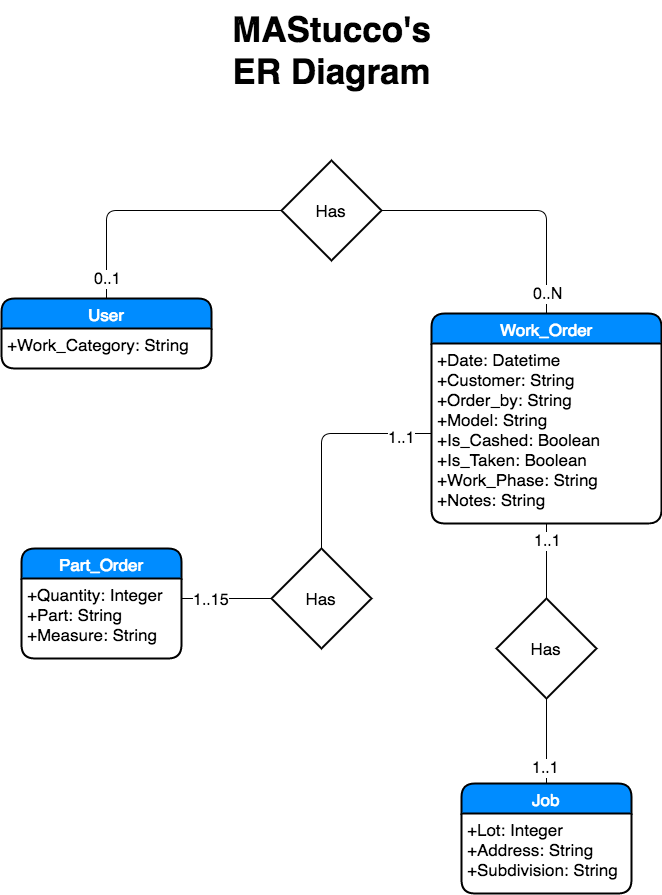

The diagram above was exported from draw.io. Its source (the exported page's mxGraphModel, read from the mxfile embedded in the PNG):
<mxGraphModel dx="467" dy="397" grid="1" gridSize="10" guides="1" tooltips="1" connect="1" arrows="1" fold="1" page="1" pageScale="1" pageWidth="850" pageHeight="1100" background="#ffffff" math="0" shadow="0">
  <root>
    <mxCell id="0" />
    <mxCell id="1" parent="0" />
    <mxCell id="2" value="&lt;b&gt;&lt;font style=&quot;font-size: 35px&quot;&gt;MAStucco's ER Diagram&lt;/font&gt;&lt;/b&gt;" style="text;html=1;strokeColor=none;fillColor=none;align=center;verticalAlign=middle;whiteSpace=wrap;" parent="1" vertex="1">
      <mxGeometry x="298" y="50" width="255" height="100" as="geometry" />
    </mxCell>
    <mxCell id="9" value="User" style="swimlane;html=1;childLayout=stackLayout;horizontal=1;startSize=30;horizontalStack=0;fillColor=#008cff;fontColor=#FFFFFF;rounded=1;fontSize=17;fontStyle=0;strokeWidth=2;resizeParent=0;resizeLast=1;shadow=0;dashed=0;align=center;" parent="1" vertex="1">
      <mxGeometry x="95" y="348" width="210" height="70" as="geometry">
        <mxRectangle x="110" y="200" width="70" height="30" as="alternateBounds" />
      </mxGeometry>
    </mxCell>
    <mxCell id="10" value="+Work_Category: String&lt;br&gt;" style="whiteSpace=wrap;html=1;align=left;strokeColor=none;fillColor=none;spacingLeft=4;fontSize=17;verticalAlign=top;resizable=0;rotatable=0;part=1;" parent="9" vertex="1">
      <mxGeometry y="30" width="210" height="40" as="geometry" />
    </mxCell>
    <mxCell id="11" value="Work_Order" style="swimlane;html=1;childLayout=stackLayout;horizontal=1;startSize=30;horizontalStack=0;fillColor=#008cff;fontColor=#FFFFFF;rounded=1;fontSize=17;fontStyle=0;strokeWidth=2;resizeParent=0;resizeLast=1;shadow=0;dashed=0;align=center;" parent="1" vertex="1">
      <mxGeometry x="525" y="363" width="230" height="210" as="geometry" />
    </mxCell>
    <mxCell id="12" value="+Date: Datetime&lt;div&gt;+Customer: String&lt;/div&gt;&lt;div&gt;+Order_by: String&lt;/div&gt;&lt;div&gt;+Model: String&lt;/div&gt;&lt;div&gt;+Is_Cashed: Boolean&lt;/div&gt;&lt;div&gt;+Is_Taken: Boolean&lt;/div&gt;&lt;div&gt;+Work_Phase: String&lt;/div&gt;&lt;div&gt;+Notes: String&lt;/div&gt;" style="whiteSpace=wrap;html=1;align=left;strokeColor=none;fillColor=none;spacingLeft=4;fontSize=17;verticalAlign=top;resizable=0;rotatable=0;part=1;" parent="11" vertex="1">
      <mxGeometry y="30" width="230" height="180" as="geometry" />
    </mxCell>
    <mxCell id="13" value="Part_Order" style="swimlane;html=1;childLayout=stackLayout;horizontal=1;startSize=30;horizontalStack=0;fillColor=#008cff;fontColor=#FFFFFF;rounded=1;fontSize=17;fontStyle=0;strokeWidth=2;resizeParent=0;resizeLast=1;shadow=0;dashed=0;align=center;" parent="1" vertex="1">
      <mxGeometry x="115" y="598" width="160" height="110" as="geometry" />
    </mxCell>
    <mxCell id="14" value="+Quantity: Integer&lt;div&gt;+Part: String&lt;/div&gt;&lt;div&gt;+Measure: String&lt;/div&gt;" style="whiteSpace=wrap;html=1;align=left;strokeColor=none;fillColor=none;spacingLeft=4;fontSize=17;verticalAlign=top;resizable=0;rotatable=0;part=1;" parent="13" vertex="1">
      <mxGeometry y="30" width="160" height="80" as="geometry" />
    </mxCell>
    <mxCell id="24" value="Has" style="shape=rhombus;strokeWidth=2;fontSize=17;perimeter=rhombusPerimeter;whiteSpace=wrap;html=1;align=center;" parent="1" vertex="1">
      <mxGeometry x="590" y="648" width="100" height="100" as="geometry" />
    </mxCell>
    <mxCell id="19" value="Job" style="swimlane;html=1;childLayout=stackLayout;horizontal=1;startSize=30;horizontalStack=0;fillColor=#008cff;fontColor=#FFFFFF;rounded=1;fontSize=17;fontStyle=0;strokeWidth=2;resizeParent=0;resizeLast=1;shadow=0;dashed=0;align=center;" parent="1" vertex="1">
      <mxGeometry x="555" y="833" width="170" height="110" as="geometry" />
    </mxCell>
    <mxCell id="20" value="+Lot: Integer&lt;div&gt;+Address: String&lt;/div&gt;&lt;div&gt;+Subdivision: String&lt;/div&gt;" style="whiteSpace=wrap;html=1;align=left;strokeColor=none;fillColor=none;spacingLeft=4;fontSize=17;verticalAlign=top;resizable=0;rotatable=0;part=1;" parent="19" vertex="1">
      <mxGeometry y="30" width="170" height="80" as="geometry" />
    </mxCell>
    <mxCell id="27" value="" style="endArrow=none;html=1;entryX=0.5;entryY=1;exitX=0.5;exitY=0;endFill=0;edgeStyle=orthogonalEdgeStyle;" parent="1" source="24" target="12" edge="1">
      <mxGeometry width="50" height="50" relative="1" as="geometry">
        <mxPoint x="95" y="1018" as="sourcePoint" />
        <mxPoint x="145" y="968" as="targetPoint" />
      </mxGeometry>
    </mxCell>
    <mxCell id="32" value="1..1" style="text;html=1;resizable=0;points=[];align=center;verticalAlign=middle;labelBackgroundColor=#ffffff;fontSize=16;" parent="27" vertex="1" connectable="0">
      <mxGeometry x="0.5472" y="-1" relative="1" as="geometry">
        <mxPoint as="offset" />
      </mxGeometry>
    </mxCell>
    <mxCell id="33" value="" style="endArrow=none;html=1;entryX=0.5;entryY=1;exitX=0.5;exitY=0;endFill=0;edgeStyle=orthogonalEdgeStyle;" parent="1" source="19" target="24" edge="1">
      <mxGeometry width="50" height="50" relative="1" as="geometry">
        <mxPoint x="95" y="1018" as="sourcePoint" />
        <mxPoint x="145" y="968" as="targetPoint" />
      </mxGeometry>
    </mxCell>
    <mxCell id="34" value="1..1" style="text;html=1;resizable=0;points=[];align=center;verticalAlign=middle;labelBackgroundColor=#ffffff;fontSize=16;" parent="33" vertex="1" connectable="0">
      <mxGeometry x="-0.6271" y="1" relative="1" as="geometry">
        <mxPoint as="offset" />
      </mxGeometry>
    </mxCell>
    <mxCell id="35" value="" style="endArrow=none;html=1;exitX=0;exitY=0.5;endFill=0;edgeStyle=orthogonalEdgeStyle;entryX=0.5;entryY=0;" parent="1" source="12" target="37" edge="1">
      <mxGeometry x="650.5714285714287" y="582.5714285714287" width="50" height="50" as="geometry">
        <mxPoint x="650.5714285714287" y="658.2857142857144" as="sourcePoint" />
        <mxPoint x="445" y="618" as="targetPoint" />
        <Array as="points">
          <mxPoint x="415" y="483" />
          <mxPoint x="415" y="628" />
        </Array>
      </mxGeometry>
    </mxCell>
    <mxCell id="38" value="1..1" style="text;html=1;resizable=0;points=[];align=center;verticalAlign=middle;labelBackgroundColor=#ffffff;fontSize=16;" parent="35" vertex="1" connectable="0">
      <mxGeometry relative="1" as="geometry">
        <mxPoint x="80" y="-29" as="offset" />
      </mxGeometry>
    </mxCell>
    <mxCell id="37" value="Has" style="shape=rhombus;strokeWidth=2;fontSize=17;perimeter=rhombusPerimeter;whiteSpace=wrap;html=1;align=center;" parent="1" vertex="1">
      <mxGeometry x="365" y="598" width="100" height="100" as="geometry" />
    </mxCell>
    <mxCell id="39" value="" style="endArrow=none;html=1;entryX=1;entryY=0.25;exitX=0;exitY=0.5;endFill=0;edgeStyle=orthogonalEdgeStyle;" parent="1" source="37" target="14" edge="1">
      <mxGeometry width="50" height="50" relative="1" as="geometry">
        <mxPoint x="95" y="1018" as="sourcePoint" />
        <mxPoint x="145" y="968" as="targetPoint" />
      </mxGeometry>
    </mxCell>
    <mxCell id="40" value="1..15" style="text;html=1;resizable=0;points=[];align=center;verticalAlign=middle;labelBackgroundColor=#ffffff;fontSize=16;" parent="39" vertex="1" connectable="0">
      <mxGeometry x="0.3651" y="1" relative="1" as="geometry">
        <mxPoint as="offset" />
      </mxGeometry>
    </mxCell>
    <mxCell id="41" value="Has" style="shape=rhombus;strokeWidth=2;fontSize=17;perimeter=rhombusPerimeter;whiteSpace=wrap;html=1;align=center;" parent="1" vertex="1">
      <mxGeometry x="375" y="210" width="100" height="100" as="geometry" />
    </mxCell>
    <mxCell id="42" value="" style="endArrow=none;html=1;entryX=0;entryY=0.5;exitX=0.5;exitY=0;edgeStyle=orthogonalEdgeStyle;endFill=0;" parent="1" source="9" target="41" edge="1">
      <mxGeometry width="50" height="50" relative="1" as="geometry">
        <mxPoint x="90" y="1010" as="sourcePoint" />
        <mxPoint x="140" y="960" as="targetPoint" />
      </mxGeometry>
    </mxCell>
    <mxCell id="44" value="0..1" style="text;html=1;resizable=0;points=[];align=center;verticalAlign=middle;labelBackgroundColor=#ffffff;fontSize=16;" parent="42" vertex="1" connectable="0">
      <mxGeometry x="-0.8478" y="-1" relative="1" as="geometry">
        <mxPoint as="offset" />
      </mxGeometry>
    </mxCell>
    <mxCell id="43" value="" style="endArrow=none;html=1;entryX=1;entryY=0.5;exitX=0.5;exitY=0;edgeStyle=orthogonalEdgeStyle;endFill=0;" parent="1" source="11" target="41" edge="1">
      <mxGeometry width="50" height="50" relative="1" as="geometry">
        <mxPoint x="90" y="1010" as="sourcePoint" />
        <mxPoint x="140" y="960" as="targetPoint" />
      </mxGeometry>
    </mxCell>
    <mxCell id="45" value="0..N" style="text;html=1;resizable=0;points=[];align=center;verticalAlign=middle;labelBackgroundColor=#ffffff;fontSize=16;" parent="43" vertex="1" connectable="0">
      <mxGeometry x="-0.8503" y="-1" relative="1" as="geometry">
        <mxPoint as="offset" />
      </mxGeometry>
    </mxCell>
  </root>
</mxGraphModel>